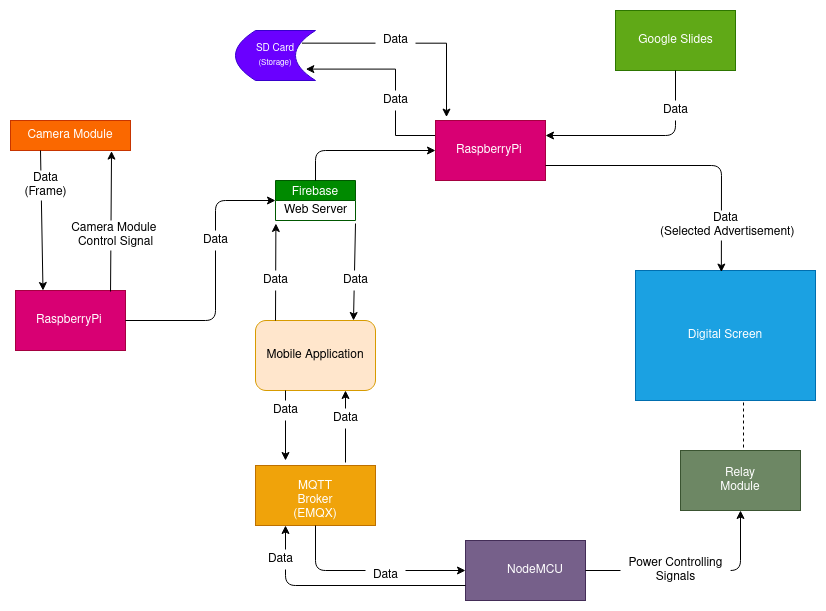

The diagram above was exported from draw.io. Its source (the exported page's mxGraphModel, read from the mxfile embedded in the PNG):
<mxGraphModel dx="1750" dy="804" grid="0" gridSize="10" guides="1" tooltips="1" connect="1" arrows="1" fold="1" page="0" pageScale="1" pageWidth="850" pageHeight="1100" math="0" shadow="0" extFonts="Permanent Marker^https://fonts.googleapis.com/css?family=Permanent+Marker">
  <root>
    <mxCell id="0" />
    <mxCell id="1" parent="0" />
    <mxCell id="lMYKmgj5yNqyMQhr6Xej-2" value="Mobile Application" style="rounded=1;whiteSpace=wrap;html=1;fillColor=#ffe6cc;strokeColor=#d79b00;" parent="1" vertex="1">
      <mxGeometry x="80" y="580" width="120" height="70" as="geometry" />
    </mxCell>
    <mxCell id="lMYKmgj5yNqyMQhr6Xej-3" value="Firebase" style="swimlane;fontStyle=0;childLayout=stackLayout;horizontal=1;startSize=20;fillColor=#008a00;horizontalStack=0;resizeParent=1;resizeParentMax=0;resizeLast=0;collapsible=0;marginBottom=0;swimlaneFillColor=#ffffff;strokeColor=#005700;fontColor=#ffffff;" parent="1" vertex="1">
      <mxGeometry x="100" y="440" width="80" height="40" as="geometry" />
    </mxCell>
    <mxCell id="lMYKmgj5yNqyMQhr6Xej-23" value="Web Server" style="text;html=1;align=center;verticalAlign=middle;resizable=0;points=[];autosize=1;" parent="lMYKmgj5yNqyMQhr6Xej-3" vertex="1">
      <mxGeometry y="20" width="80" height="20" as="geometry" />
    </mxCell>
    <mxCell id="lMYKmgj5yNqyMQhr6Xej-19" style="edgeStyle=orthogonalEdgeStyle;rounded=0;orthogonalLoop=1;jettySize=auto;html=1;exitX=0;exitY=0.25;exitDx=0;exitDy=0;entryX=0.879;entryY=0.772;entryDx=0;entryDy=0;entryPerimeter=0;" parent="1" source="lMYKmgj5yNqyMQhr6Xej-4" target="lMYKmgj5yNqyMQhr6Xej-5" edge="1">
      <mxGeometry relative="1" as="geometry">
        <mxPoint x="180.0000000000001" y="320" as="targetPoint" />
        <Array as="points">
          <mxPoint x="220" y="395" />
          <mxPoint x="220" y="329" />
        </Array>
      </mxGeometry>
    </mxCell>
    <mxCell id="lMYKmgj5yNqyMQhr6Xej-4" value="RaspberryPi&amp;nbsp;" style="html=1;dashed=0;whitespace=wrap;fillColor=#d80073;strokeColor=#A50040;fontColor=#ffffff;" parent="1" vertex="1">
      <mxGeometry x="260" y="380" width="110" height="60" as="geometry" />
    </mxCell>
    <mxCell id="lMYKmgj5yNqyMQhr6Xej-20" style="edgeStyle=orthogonalEdgeStyle;rounded=0;orthogonalLoop=1;jettySize=auto;html=1;exitX=0.831;exitY=0.253;exitDx=0;exitDy=0;entryX=0.1;entryY=-0.057;entryDx=0;entryDy=0;entryPerimeter=0;exitPerimeter=0;" parent="1" source="lMYKmgj5yNqyMQhr6Xej-5" target="lMYKmgj5yNqyMQhr6Xej-4" edge="1">
      <mxGeometry relative="1" as="geometry">
        <mxPoint x="250.0000000000001" y="302.51724137931035" as="targetPoint" />
      </mxGeometry>
    </mxCell>
    <mxCell id="lMYKmgj5yNqyMQhr6Xej-5" value="&lt;font style=&quot;font-size: 10px&quot;&gt;SD Card&lt;br&gt;&lt;/font&gt;&lt;font style=&quot;font-size: 8px&quot;&gt;(Storage)&lt;/font&gt;" style="shape=dataStorage;whiteSpace=wrap;html=1;fixedSize=1;fillColor=#6a00ff;strokeColor=#3700CC;fontColor=#ffffff;" parent="1" vertex="1">
      <mxGeometry x="60" y="290" width="80" height="50" as="geometry" />
    </mxCell>
    <mxCell id="lMYKmgj5yNqyMQhr6Xej-8" value="Digital Screen" style="rounded=0;whiteSpace=wrap;html=1;fillColor=#1ba1e2;strokeColor=#006EAF;fontColor=#ffffff;" parent="1" vertex="1">
      <mxGeometry x="460" y="530" width="180" height="130" as="geometry" />
    </mxCell>
    <mxCell id="lMYKmgj5yNqyMQhr6Xej-10" value="" style="endArrow=classic;html=1;entryX=0.477;entryY=0.012;entryDx=0;entryDy=0;exitX=1;exitY=0.75;exitDx=0;exitDy=0;entryPerimeter=0;" parent="1" source="lMYKmgj5yNqyMQhr6Xej-4" target="lMYKmgj5yNqyMQhr6Xej-8" edge="1">
      <mxGeometry width="50" height="50" relative="1" as="geometry">
        <mxPoint x="300" y="470" as="sourcePoint" />
        <mxPoint x="350" y="420" as="targetPoint" />
        <Array as="points">
          <mxPoint x="546" y="425" />
        </Array>
      </mxGeometry>
    </mxCell>
    <mxCell id="lMYKmgj5yNqyMQhr6Xej-16" value="" style="endArrow=classic;html=1;exitX=0.5;exitY=0;exitDx=0;exitDy=0;entryX=0;entryY=0.5;entryDx=0;entryDy=0;" parent="1" source="lMYKmgj5yNqyMQhr6Xej-3" target="lMYKmgj5yNqyMQhr6Xej-4" edge="1">
      <mxGeometry width="50" height="50" relative="1" as="geometry">
        <mxPoint x="300" y="470" as="sourcePoint" />
        <mxPoint x="350" y="420" as="targetPoint" />
        <Array as="points">
          <mxPoint x="140" y="410" />
        </Array>
      </mxGeometry>
    </mxCell>
    <mxCell id="lMYKmgj5yNqyMQhr6Xej-21" value="" style="endArrow=classic;html=1;entryX=0.005;entryY=1.15;entryDx=0;entryDy=0;entryPerimeter=0;" parent="1" target="lMYKmgj5yNqyMQhr6Xej-23" edge="1">
      <mxGeometry width="50" height="50" relative="1" as="geometry">
        <mxPoint x="100" y="580" as="sourcePoint" />
        <mxPoint x="170" y="530" as="targetPoint" />
      </mxGeometry>
    </mxCell>
    <mxCell id="lMYKmgj5yNqyMQhr6Xej-27" value="Data" style="text;html=1;align=center;verticalAlign=middle;resizable=0;points=[];autosize=1;fillColor=#ffffff;" parent="1" vertex="1">
      <mxGeometry x="200" y="290" width="40" height="20" as="geometry" />
    </mxCell>
    <mxCell id="lMYKmgj5yNqyMQhr6Xej-28" value="Data" style="text;html=1;align=center;verticalAlign=middle;resizable=0;points=[];autosize=1;fillColor=#ffffff;" parent="1" vertex="1">
      <mxGeometry x="200" y="350" width="40" height="20" as="geometry" />
    </mxCell>
    <mxCell id="lMYKmgj5yNqyMQhr6Xej-29" value="Data&lt;br&gt;&amp;nbsp;(Selected Advertisement)" style="text;html=1;align=center;verticalAlign=middle;resizable=0;points=[];autosize=1;fillColor=#ffffff;" parent="1" vertex="1">
      <mxGeometry x="475" y="470" width="150" height="30" as="geometry" />
    </mxCell>
    <mxCell id="lMYKmgj5yNqyMQhr6Xej-34" value="Data" style="text;html=1;align=center;verticalAlign=middle;resizable=0;points=[];autosize=1;fillColor=#ffffff;" parent="1" vertex="1">
      <mxGeometry x="80" y="530" width="40" height="20" as="geometry" />
    </mxCell>
    <mxCell id="GiHXM_ZjATGfJX_fRnEa-4" value="" style="endArrow=classic;html=1;exitX=1;exitY=1.15;exitDx=0;exitDy=0;exitPerimeter=0;" parent="1" source="lMYKmgj5yNqyMQhr6Xej-23" edge="1">
      <mxGeometry width="50" height="50" relative="1" as="geometry">
        <mxPoint x="320" y="510" as="sourcePoint" />
        <mxPoint x="178" y="580" as="targetPoint" />
      </mxGeometry>
    </mxCell>
    <mxCell id="GiHXM_ZjATGfJX_fRnEa-5" value="Data" style="text;html=1;align=center;verticalAlign=middle;resizable=0;points=[];autosize=1;fillColor=#ffffff;" parent="1" vertex="1">
      <mxGeometry x="160" y="530" width="40" height="20" as="geometry" />
    </mxCell>
    <mxCell id="KzxwXHC6mUVRfnUf559U-1" value="Camera Module" style="rounded=0;whiteSpace=wrap;html=1;fillColor=#fa6800;strokeColor=#C73500;fontColor=#ffffff;" parent="1" vertex="1">
      <mxGeometry x="-165" y="380" width="120" height="30" as="geometry" />
    </mxCell>
    <mxCell id="KzxwXHC6mUVRfnUf559U-2" value="RaspberryPi&amp;nbsp;" style="html=1;dashed=0;whitespace=wrap;fillColor=#d80073;strokeColor=#A50040;fontColor=#ffffff;" parent="1" vertex="1">
      <mxGeometry x="-160" y="550" width="110" height="60" as="geometry" />
    </mxCell>
    <mxCell id="KzxwXHC6mUVRfnUf559U-8" value="" style="endArrow=classic;html=1;exitX=0.25;exitY=1;exitDx=0;exitDy=0;entryX=0.25;entryY=0;entryDx=0;entryDy=0;" parent="1" source="KzxwXHC6mUVRfnUf559U-1" target="KzxwXHC6mUVRfnUf559U-2" edge="1">
      <mxGeometry width="50" height="50" relative="1" as="geometry">
        <mxPoint x="70" y="490" as="sourcePoint" />
        <mxPoint x="120" y="440" as="targetPoint" />
      </mxGeometry>
    </mxCell>
    <mxCell id="KzxwXHC6mUVRfnUf559U-11" value="Data &lt;br&gt;(Frame)" style="text;html=1;align=center;verticalAlign=middle;resizable=0;points=[];autosize=1;fillColor=#ffffff;" parent="1" vertex="1">
      <mxGeometry x="-160" y="430" width="60" height="30" as="geometry" />
    </mxCell>
    <mxCell id="KzxwXHC6mUVRfnUf559U-14" value="" style="endArrow=classic;html=1;exitX=1;exitY=0.5;exitDx=0;exitDy=0;entryX=0;entryY=0.5;entryDx=0;entryDy=0;" parent="1" source="KzxwXHC6mUVRfnUf559U-2" target="lMYKmgj5yNqyMQhr6Xej-3" edge="1">
      <mxGeometry width="50" height="50" relative="1" as="geometry">
        <mxPoint x="70" y="490" as="sourcePoint" />
        <mxPoint x="120" y="440" as="targetPoint" />
        <Array as="points">
          <mxPoint x="40" y="580" />
          <mxPoint x="40" y="460" />
        </Array>
      </mxGeometry>
    </mxCell>
    <mxCell id="KzxwXHC6mUVRfnUf559U-15" value="" style="endArrow=classic;html=1;exitX=0.864;exitY=0.017;exitDx=0;exitDy=0;exitPerimeter=0;entryX=0.842;entryY=1.02;entryDx=0;entryDy=0;entryPerimeter=0;" parent="1" source="KzxwXHC6mUVRfnUf559U-2" target="KzxwXHC6mUVRfnUf559U-1" edge="1">
      <mxGeometry width="50" height="50" relative="1" as="geometry">
        <mxPoint x="-64.96000000000004" y="431.02" as="sourcePoint" />
        <mxPoint x="-65.03999999999996" y="280" as="targetPoint" />
      </mxGeometry>
    </mxCell>
    <mxCell id="KzxwXHC6mUVRfnUf559U-17" value="Camera Module&amp;nbsp;&lt;br&gt;Control Signal" style="text;html=1;align=center;verticalAlign=middle;resizable=0;points=[];autosize=1;fillColor=#ffffff;" parent="1" vertex="1">
      <mxGeometry x="-110" y="480" width="100" height="30" as="geometry" />
    </mxCell>
    <mxCell id="KzxwXHC6mUVRfnUf559U-25" value="" style="rounded=0;whiteSpace=wrap;html=1;fillColor=#60a917;strokeColor=#2D7600;fontColor=#ffffff;" parent="1" vertex="1">
      <mxGeometry x="440" y="270" width="120" height="60" as="geometry" />
    </mxCell>
    <mxCell id="KzxwXHC6mUVRfnUf559U-26" value="&lt;font color=&quot;#ffffff&quot;&gt;Google Slides&lt;/font&gt;" style="text;html=1;align=center;verticalAlign=middle;resizable=0;points=[];autosize=1;" parent="1" vertex="1">
      <mxGeometry x="455" y="290" width="90" height="20" as="geometry" />
    </mxCell>
    <mxCell id="KzxwXHC6mUVRfnUf559U-27" value="" style="endArrow=classic;html=1;exitX=0.5;exitY=1;exitDx=0;exitDy=0;entryX=1;entryY=0.25;entryDx=0;entryDy=0;" parent="1" source="KzxwXHC6mUVRfnUf559U-25" target="lMYKmgj5yNqyMQhr6Xej-4" edge="1">
      <mxGeometry width="50" height="50" relative="1" as="geometry">
        <mxPoint x="120" y="490" as="sourcePoint" />
        <mxPoint x="170" y="440" as="targetPoint" />
        <Array as="points">
          <mxPoint x="500" y="395" />
        </Array>
      </mxGeometry>
    </mxCell>
    <mxCell id="KzxwXHC6mUVRfnUf559U-28" value="Data" style="text;html=1;align=center;verticalAlign=middle;resizable=0;points=[];autosize=1;fillColor=#ffffff;" parent="1" vertex="1">
      <mxGeometry x="480" y="360" width="40" height="20" as="geometry" />
    </mxCell>
    <mxCell id="KzxwXHC6mUVRfnUf559U-29" value="" style="rounded=0;whiteSpace=wrap;html=1;fillColor=#f0a30a;strokeColor=#BD7000;fontColor=#ffffff;" parent="1" vertex="1">
      <mxGeometry x="80" y="725" width="120" height="60" as="geometry" />
    </mxCell>
    <mxCell id="KzxwXHC6mUVRfnUf559U-30" value="" style="rounded=0;whiteSpace=wrap;html=1;fillColor=#76608a;strokeColor=#432D57;fontColor=#ffffff;" parent="1" vertex="1">
      <mxGeometry x="290" y="800" width="120" height="60" as="geometry" />
    </mxCell>
    <mxCell id="KzxwXHC6mUVRfnUf559U-31" value="&lt;font color=&quot;#ffffff&quot;&gt;MQTT Broker&lt;br&gt;(EMQX)&lt;/font&gt;" style="text;html=1;strokeColor=none;fillColor=none;align=center;verticalAlign=middle;whiteSpace=wrap;rounded=0;" parent="1" vertex="1">
      <mxGeometry x="120" y="750" width="40" height="20" as="geometry" />
    </mxCell>
    <mxCell id="KzxwXHC6mUVRfnUf559U-34" value="&lt;font color=&quot;#ffffff&quot;&gt;NodeMCU&lt;/font&gt;" style="text;html=1;strokeColor=none;fillColor=none;align=center;verticalAlign=middle;whiteSpace=wrap;rounded=0;" parent="1" vertex="1">
      <mxGeometry x="340" y="815" width="40" height="30" as="geometry" />
    </mxCell>
    <mxCell id="KzxwXHC6mUVRfnUf559U-36" value="" style="rounded=0;whiteSpace=wrap;html=1;fillColor=#6d8764;strokeColor=#3A5431;fontColor=#ffffff;" parent="1" vertex="1">
      <mxGeometry x="505" y="710" width="120" height="60" as="geometry" />
    </mxCell>
    <mxCell id="KzxwXHC6mUVRfnUf559U-37" value="&lt;font color=&quot;#ffffff&quot;&gt;Relay Module&lt;/font&gt;" style="text;html=1;strokeColor=none;fillColor=none;align=center;verticalAlign=middle;whiteSpace=wrap;rounded=0;" parent="1" vertex="1">
      <mxGeometry x="545" y="725" width="40" height="30" as="geometry" />
    </mxCell>
    <mxCell id="KzxwXHC6mUVRfnUf559U-38" value="" style="endArrow=classic;html=1;exitX=0.25;exitY=1;exitDx=0;exitDy=0;" parent="1" source="lMYKmgj5yNqyMQhr6Xej-2" edge="1">
      <mxGeometry width="50" height="50" relative="1" as="geometry">
        <mxPoint x="200" y="740" as="sourcePoint" />
        <mxPoint x="110" y="720" as="targetPoint" />
      </mxGeometry>
    </mxCell>
    <mxCell id="KzxwXHC6mUVRfnUf559U-39" value="" style="endArrow=classic;html=1;exitX=0.5;exitY=1;exitDx=0;exitDy=0;entryX=0;entryY=0.5;entryDx=0;entryDy=0;" parent="1" source="KzxwXHC6mUVRfnUf559U-29" target="KzxwXHC6mUVRfnUf559U-30" edge="1">
      <mxGeometry width="50" height="50" relative="1" as="geometry">
        <mxPoint x="200" y="740" as="sourcePoint" />
        <mxPoint x="250" y="690" as="targetPoint" />
        <Array as="points">
          <mxPoint x="140" y="830" />
        </Array>
      </mxGeometry>
    </mxCell>
    <mxCell id="KzxwXHC6mUVRfnUf559U-40" value="" style="endArrow=classic;html=1;exitX=1;exitY=0.5;exitDx=0;exitDy=0;entryX=0.5;entryY=1;entryDx=0;entryDy=0;" parent="1" source="KzxwXHC6mUVRfnUf559U-30" target="KzxwXHC6mUVRfnUf559U-36" edge="1">
      <mxGeometry width="50" height="50" relative="1" as="geometry">
        <mxPoint x="200" y="740" as="sourcePoint" />
        <mxPoint x="250" y="690" as="targetPoint" />
        <Array as="points">
          <mxPoint x="565" y="830" />
        </Array>
      </mxGeometry>
    </mxCell>
    <mxCell id="KzxwXHC6mUVRfnUf559U-43" value="Data" style="text;html=1;align=center;verticalAlign=middle;resizable=0;points=[];autosize=1;fillColor=#ffffff;" parent="1" vertex="1">
      <mxGeometry x="90" y="660" width="40" height="20" as="geometry" />
    </mxCell>
    <mxCell id="KzxwXHC6mUVRfnUf559U-44" value="Data" style="text;html=1;align=center;verticalAlign=middle;resizable=0;points=[];autosize=1;fillColor=#ffffff;" parent="1" vertex="1">
      <mxGeometry x="190" y="825" width="40" height="20" as="geometry" />
    </mxCell>
    <mxCell id="KzxwXHC6mUVRfnUf559U-46" value="Power Controlling&lt;br&gt;Signals" style="text;html=1;align=center;verticalAlign=middle;resizable=0;points=[];autosize=1;fillColor=#ffffff;" parent="1" vertex="1">
      <mxGeometry x="445" y="815" width="110" height="30" as="geometry" />
    </mxCell>
    <mxCell id="KzxwXHC6mUVRfnUf559U-59" value="Data" style="text;html=1;align=center;verticalAlign=middle;resizable=0;points=[];autosize=1;fillColor=#ffffff;" parent="1" vertex="1">
      <mxGeometry x="20" y="490" width="40" height="20" as="geometry" />
    </mxCell>
    <mxCell id="KzxwXHC6mUVRfnUf559U-62" value="" style="endArrow=classic;html=1;entryX=0.75;entryY=1;entryDx=0;entryDy=0;" parent="1" target="lMYKmgj5yNqyMQhr6Xej-2" edge="1">
      <mxGeometry width="50" height="50" relative="1" as="geometry">
        <mxPoint x="170" y="722" as="sourcePoint" />
        <mxPoint x="260" y="570" as="targetPoint" />
      </mxGeometry>
    </mxCell>
    <mxCell id="KzxwXHC6mUVRfnUf559U-63" value="Data" style="text;html=1;align=center;verticalAlign=middle;resizable=0;points=[];autosize=1;fillColor=#ffffff;" parent="1" vertex="1">
      <mxGeometry x="150" y="668" width="40" height="20" as="geometry" />
    </mxCell>
    <mxCell id="KzxwXHC6mUVRfnUf559U-64" value="" style="endArrow=classic;html=1;exitX=0;exitY=0.75;exitDx=0;exitDy=0;entryX=0.25;entryY=1;entryDx=0;entryDy=0;" parent="1" source="KzxwXHC6mUVRfnUf559U-30" target="KzxwXHC6mUVRfnUf559U-29" edge="1">
      <mxGeometry width="50" height="50" relative="1" as="geometry">
        <mxPoint x="211" y="615" as="sourcePoint" />
        <mxPoint x="261" y="565" as="targetPoint" />
        <Array as="points">
          <mxPoint x="110" y="845" />
        </Array>
      </mxGeometry>
    </mxCell>
    <mxCell id="KzxwXHC6mUVRfnUf559U-65" value="Data" style="text;html=1;align=center;verticalAlign=middle;resizable=0;points=[];autosize=1;fillColor=#ffffff;" parent="1" vertex="1">
      <mxGeometry x="85" y="809" width="40" height="20" as="geometry" />
    </mxCell>
    <mxCell id="KzxwXHC6mUVRfnUf559U-69" value="" style="endArrow=none;dashed=1;html=1;entryX=0.6;entryY=1.008;entryDx=0;entryDy=0;entryPerimeter=0;" parent="1" target="lMYKmgj5yNqyMQhr6Xej-8" edge="1">
      <mxGeometry width="50" height="50" relative="1" as="geometry">
        <mxPoint x="568" y="707" as="sourcePoint" />
        <mxPoint x="261" y="565" as="targetPoint" />
      </mxGeometry>
    </mxCell>
  </root>
</mxGraphModel>